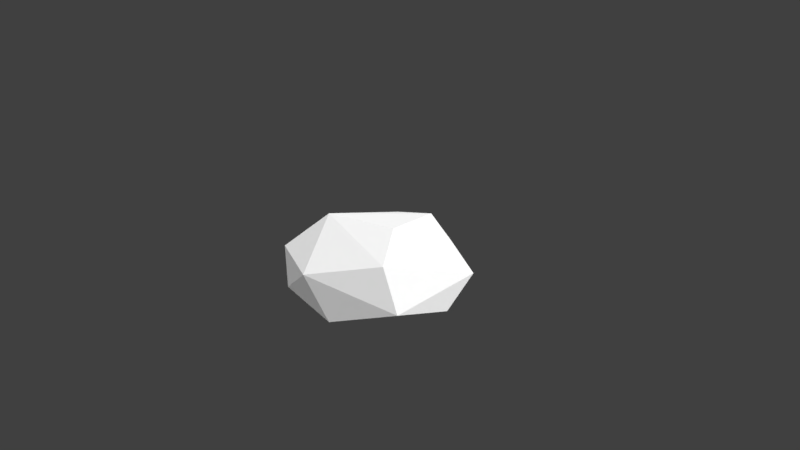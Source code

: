 # Source: Low_Poly_Rock_002.blend  (saved by Blender 2.77.0; exported with 4.5.12 LTS)
import bpy
from mathutils import Matrix  # noqa: F401  (used for matrix-valued properties, if any)

bpy.ops.wm.read_factory_settings(use_empty=True)
scene = bpy.context.scene
scene.name = 'Scene'

# ---- collections
col_collection_1 = bpy.data.collections.new('Collection 1'); scene.collection.children.link(col_collection_1)

# ---- materials (node trees are filled in below, after node groups)
mat_lowpolyrock002mat = bpy.data.materials.new('LowPolyRock002Mat')
mat_lowpolyrock002mat.alpha_threshold = 0.0
mat_lowpolyrock002mat.roughness = 0.5

# ---- material node trees
mat_lowpolyrock002mat.use_nodes = True; mat_lowpolyrock002mat.node_tree.nodes.clear()
_N = mat_lowpolyrock002mat.node_tree.nodes; _L = mat_lowpolyrock002mat.node_tree.links
n0 = _N.new('ShaderNodeOutputMaterial'); n0.name = 'Material Output'; n0.location = (300, 300)
n1 = _N.new('ShaderNodeBsdfDiffuse'); n1.name = 'Diffuse BSDF'; n1.location = (10, 300)
_L.new(n1.outputs[0], n0.inputs[0])
n0.is_active_output = True

# ---- world
world_world = bpy.data.worlds.new('World'); scene.world = world_world
world_world.color = (0.05088, 0.05088, 0.05088)
world_world.use_sun_shadow = False
world_world.sun_shadow_jitter_overblur = 0.0
world_world.cycles.sampling_method = 'MANUAL'

# ---- cameras
cam_camera = bpy.data.cameras.new('Camera')
cam_camera.clip_end = 100.0
cam_camera.lens = 35.0
cam_camera.sensor_width = 32.0
cam_camera.sensor_height = 18.0
cam_camera.ortho_scale = 7.314
cam_camera.dof.focus_distance = 0.0

# ---- lights
light_lamp = bpy.data.lights.new('Lamp', 'SUN')
light_lamp.transmission_factor = 0.0
light_lamp.cutoff_distance = 30.0
light_lamp.angle = 2.507
light_lamp.energy = 4.3
light_lamp.shadow_buffer_clip_start = 1.001
light_lamp.shadow_soft_size = 3.046
light_lamp.shadow_cascade_max_distance = 1000.0

# ---- meshes
me_icosphere_001 = bpy.data.meshes.new('Icosphere.001')
me_icosphere_001.from_pydata([(-0.4533, 0.7788, -0.8015), (-0.9578, -0.2222, -0.6632), (-0.5578, 0.951, 0.1491), (1.047, 0.7548, -0.2517), (1.053, 0.2754, -0.8163), (0.8542, -0.6051, 0.6175), (0.1624, 0.8817, 0.5387), (0.08863, -1.194, 0.3304), (-0.3607, -0.4098, 0.9524), (0.4865, -0.1224, -0.9658), (0.4947, -0.101, 0.9263), (-0.3711, -1.106, -0.2992), (-0.6816, -0.8913, 0.3147), (0.2037, 1.223, -0.265), (-1.03, 0.06108, 0.1865), (1.115, -0.6306, -0.24), (0.3078, -1.016, -0.6979)], [], [(13, 4, 0), (14, 0, 1), (0, 4, 9), (0, 14, 2), (13, 6, 3), (15, 7, 16), (6, 10, 3), (16, 9, 4), (15, 4, 3), (10, 6, 8), (0, 9, 1), (12, 7, 8), (8, 2, 14), (5, 8, 7), (15, 3, 5), (7, 15, 5), (5, 10, 8), (14, 1, 12), (2, 8, 6), (11, 16, 7), (1, 11, 12), (8, 14, 12), (10, 5, 3), (13, 2, 6), (7, 12, 11), (16, 11, 1), (13, 0, 2), (13, 3, 4), (16, 4, 15), (1, 9, 16)])
me_icosphere_001.materials.append(mat_lowpolyrock002mat)
me_icosphere_001.use_remesh_preserve_volume = False
me_icosphere_001.use_remesh_preserve_attributes = False
me_icosphere_001.use_mirror_vertex_groups = False
me_icosphere_001.update()

# ---- objects
ob_objects = bpy.data.objects.new('OBJECTS', None)
ob_low_poly_rock_002 = bpy.data.objects.new('Low_Poly_Rock_002', me_icosphere_001)
ob_lamp = bpy.data.objects.new('Lamp', light_lamp)
ob_camera = bpy.data.objects.new('Camera', cam_camera)

# ---- transforms, parenting, visibility, modifiers, constraints
ob_objects.location = (0.0, 0.0, 0.0)
ob_objects.empty_image_offset = (0.0, 0.0)
ob_objects.show_name = True
ob_objects.show_in_front = True
ob_objects.lineart.crease_threshold = 0.0
ob_low_poly_rock_002.parent = ob_objects
ob_low_poly_rock_002.location = (0.0, 0.0, 0.0)
ob_low_poly_rock_002.scale = (1.0, 1.0, 0.6259)
ob_low_poly_rock_002.lineart.crease_threshold = 0.0
ob_lamp.location = (-6.758, -17.24, 9.332)
ob_lamp.rotation_euler = (0.6503, 0.05522, 1.866)
ob_lamp.lock_rotations_4d = False
ob_lamp.empty_display_type = 'ARROWS'
ob_lamp.color = (0.0, 0.0, 0.0, 0.0)
ob_lamp.lineart.crease_threshold = 0.0
ob_camera.location = (7.481, -6.508, 5.344)
ob_camera.rotation_euler = (1.109, 0.01082, 0.8149)
ob_camera.lock_rotations_4d = False
ob_camera.empty_display_type = 'ARROWS'
ob_camera.color = (0.0, 0.0, 0.0, 0.0)
ob_camera.display_type = 'WIRE'
ob_camera.lineart.crease_threshold = 0.0

# ---- collection membership
col_collection_1.objects.link(ob_objects)
col_collection_1.objects.link(ob_low_poly_rock_002)
col_collection_1.objects.link(ob_lamp)
col_collection_1.objects.link(ob_camera)

# ---- scene / render settings (as saved in the file)
scene.camera = ob_camera
scene.frame_start = 1; scene.frame_end = 250; scene.frame_set(1)
scene.render.engine = 'CYCLES'
scene.render.resolution_percentage = 50
scene.render.dither_intensity = 0.0
scene.cycles.use_denoising = False
scene.cycles.samples = 128
scene.cycles.sampling_pattern = 'TABULATED_SOBOL'
scene.cycles.light_sampling_threshold = 0.0
scene.cycles.use_adaptive_sampling = False
scene.cycles.use_light_tree = False
scene.cycles.blur_glossy = 0.0
scene.cycles.sample_clamp_indirect = 0.0
scene.view_settings.view_transform = 'Standard'
bpy.context.view_layer.update()
